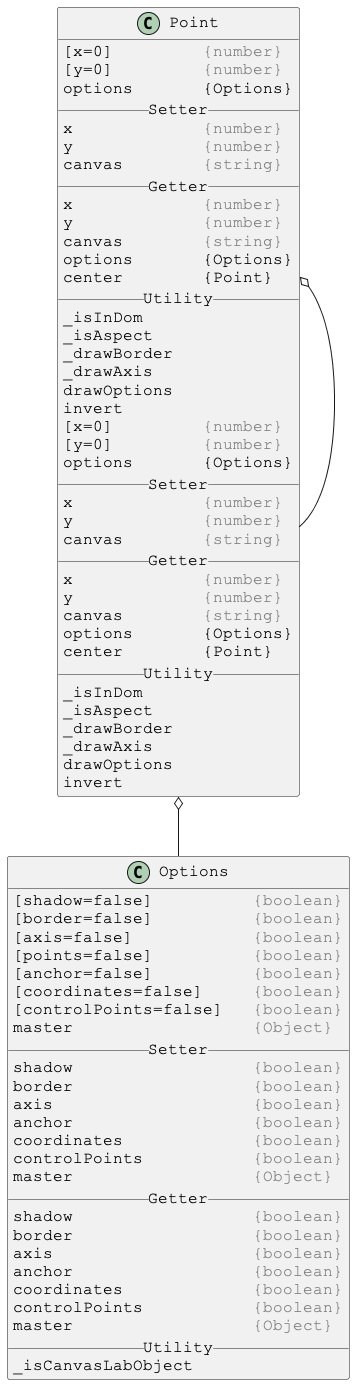

The diagram above was rendered by PlantUML. Its source (embedded in the PNG):
@startuml

skinparam DefaultFontSize 16
skinparam DefaultFontName Courier New

class Point {
[x=0]         <color:gray>{number}</color>
[y=0]         <color:gray>{number}</color>
options       {Options}
__ Setter __
x             <color:gray>{number}</color>
y             <color:gray>{number}</color>
canvas        <color:gray>{string}</color>
__ Getter __
x             <color:gray>{number}</color>
y             <color:gray>{number}</color>
canvas        <color:gray>{string}</color>
options       {Options}
center        {Point}
__ Utility __
_isInDom
_isAspect
_drawBorder
_drawAxis
drawOptions
invert
}

Point o-- Options
Point o-- Point



skinparam DefaultFontSize 16
skinparam DefaultFontName Courier New

class Options {
[shadow=false]          <color:gray>{boolean}</color>
[border=false]          <color:gray>{boolean}</color>
[axis=false]            <color:gray>{boolean}</color>
[points=false]          <color:gray>{boolean}</color>
[anchor=false]          <color:gray>{boolean}</color>
[coordinates=false]     <color:gray>{boolean}</color>
[controlPoints=false]   <color:gray>{boolean}</color>
master                  <color:gray>{Object}</color>
__ Setter __
shadow                  <color:gray>{boolean}</color>
border                  <color:gray>{boolean}</color>
axis                    <color:gray>{boolean}</color>
anchor                  <color:gray>{boolean}</color>
coordinates             <color:gray>{boolean}</color>
controlPoints           <color:gray>{boolean}</color>
master                  <color:gray>{Object}</color>
__ Getter __
shadow                  <color:gray>{boolean}</color>
border                  <color:gray>{boolean}</color>
axis                    <color:gray>{boolean}</color>
anchor                  <color:gray>{boolean}</color>
coordinates             <color:gray>{boolean}</color>
controlPoints           <color:gray>{boolean}</color>
master                  <color:gray>{Object}</color>
__ Utility __
_isCanvasLabObject
}



skinparam DefaultFontSize 16
skinparam DefaultFontName Courier New

class Point {
[x=0]         <color:gray>{number}</color>
[y=0]         <color:gray>{number}</color>
options       {Options}
__ Setter __
x             <color:gray>{number}</color>
y             <color:gray>{number}</color>
canvas        <color:gray>{string}</color>
__ Getter __
x             <color:gray>{number}</color>
y             <color:gray>{number}</color>
canvas        <color:gray>{string}</color>
options       {Options}
center        {Point}
__ Utility __
_isInDom
_isAspect
_drawBorder
_drawAxis
drawOptions
invert
}

@enduml